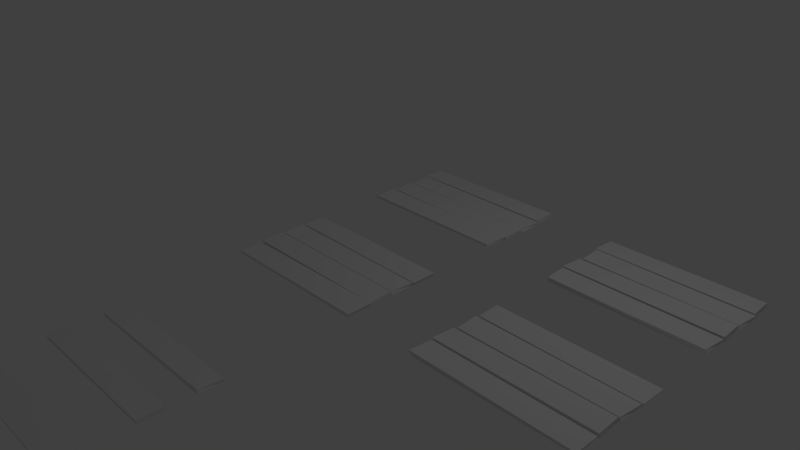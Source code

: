 # Source: plank.blend  (saved by Blender 2.79.0; exported with 4.5.12 LTS)
import bpy
from mathutils import Matrix  # noqa: F401  (used for matrix-valued properties, if any)

bpy.ops.wm.read_factory_settings(use_empty=True)
scene = bpy.context.scene
scene.name = 'Scene'

# ---- collections
col_collection_1 = bpy.data.collections.new('Collection 1'); scene.collection.children.link(col_collection_1)

# ---- world
world_world = bpy.data.worlds.new('World'); scene.world = world_world
world_world.color = (0.05088, 0.05088, 0.05088)
world_world.use_sun_shadow = False
world_world.sun_shadow_jitter_overblur = 0.0
world_world.cycles.sampling_method = 'MANUAL'

# ---- cameras
cam_camera = bpy.data.cameras.new('Camera')
cam_camera.clip_end = 100.0
cam_camera.lens = 35.0
cam_camera.sensor_width = 32.0
cam_camera.sensor_height = 18.0
cam_camera.ortho_scale = 7.314
cam_camera.dof.focus_distance = 0.0
cam_camera.dof.aperture_fstop = 128.0

# ---- lights
light_lamp = bpy.data.lights.new('Lamp', 'POINT')
light_lamp.transmission_factor = 0.0
light_lamp.cutoff_distance = 30.0
light_lamp.energy = 100.0
light_lamp.shadow_buffer_clip_start = 1.001
light_lamp.shadow_soft_size = 0.1
light_lamp.shadow_maximum_resolution = 0.006
light_lamp.use_absolute_resolution = True

# ---- meshes
me_cube_022 = bpy.data.meshes.new('Cube.022')
me_cube_022.from_pydata([(-0.9776, -1.0, -1.0), (-0.9776, -1.0, 1.0), (-1.014, 1.027, -0.8945), (-1.0, 1.0, 1.0), (1.0, -1.0, -1.0), (0.9774, -0.9199, 0.5009), (1.0, 1.0, -1.0), (1.009, 1.026, 0.5054)], [], [(0, 1, 3, 2), (2, 3, 7, 6), (6, 7, 5, 4), (4, 5, 1, 0), (2, 6, 4, 0), (7, 3, 1, 5)])
me_cube_022.use_remesh_preserve_volume = False
me_cube_022.use_remesh_preserve_attributes = False
me_cube_022.use_mirror_vertex_groups = False
me_cube_022.update()
me_cube_021 = bpy.data.meshes.new('Cube.021')
me_cube_021.from_pydata([(-0.9776, -1.0, -1.0), (-0.9776, -1.0, 1.0), (-1.0, 1.0, -1.0), (-1.0, 1.0, 1.0), (1.0, -1.0, -1.0), (1.0, -1.0, 0.5009), (1.0, 1.0, -1.0), (1.0, 1.0, 1.0)], [], [(0, 1, 3, 2), (2, 3, 7, 6), (6, 7, 5, 4), (4, 5, 1, 0), (2, 6, 4, 0), (7, 3, 1, 5)])
me_cube_021.use_remesh_preserve_volume = False
me_cube_021.use_remesh_preserve_attributes = False
me_cube_021.use_mirror_vertex_groups = False
me_cube_021.update()
me_cube_020 = bpy.data.meshes.new('Cube.020')
me_cube_020.from_pydata([(-0.9776, -1.0, -1.0), (-0.9874, -0.9947, 0.0924), (-1.0, 1.0, -1.0), (-0.9916, 1.0, 0.152), (1.0, -1.0, -1.0), (1.021, -1.0, 0.5009), (1.0, 1.0, -1.0), (1.031, 1.0, 1.0)], [], [(0, 1, 3, 2), (2, 3, 7, 6), (6, 7, 5, 4), (4, 5, 1, 0), (2, 6, 4, 0), (7, 3, 1, 5)])
me_cube_020.use_remesh_preserve_volume = False
me_cube_020.use_remesh_preserve_attributes = False
me_cube_020.use_mirror_vertex_groups = False
me_cube_020.update()
me_cube_019 = bpy.data.meshes.new('Cube.019')
me_cube_019.from_pydata([(-0.9776, -1.0, -1.0), (-0.9776, -0.9445, 1.0), (-1.0, 1.0, -1.0), (-0.9916, 1.0, 1.0), (1.0, -1.0, -1.0), (1.021, -1.0, 0.5009), (1.0, 1.0, -1.0), (1.031, 1.0, 1.0)], [], [(0, 1, 3, 2), (2, 3, 7, 6), (6, 7, 5, 4), (4, 5, 1, 0), (2, 6, 4, 0), (7, 3, 1, 5)])
me_cube_019.use_remesh_preserve_volume = False
me_cube_019.use_remesh_preserve_attributes = False
me_cube_019.use_mirror_vertex_groups = False
me_cube_019.update()
me_cube_018 = bpy.data.meshes.new('Cube.018')
me_cube_018.from_pydata([(-0.9776, -1.0, -1.0), (-0.9776, -1.0, 1.0), (-1.014, 1.027, -0.8945), (-1.0, 1.0, 1.0), (1.0, -1.0, -1.0), (0.9774, -0.9199, 0.5009), (1.0, 1.0, -1.0), (1.009, 1.026, 0.5054)], [], [(0, 1, 3, 2), (2, 3, 7, 6), (6, 7, 5, 4), (4, 5, 1, 0), (2, 6, 4, 0), (7, 3, 1, 5)])
me_cube_018.use_remesh_preserve_volume = False
me_cube_018.use_remesh_preserve_attributes = False
me_cube_018.use_mirror_vertex_groups = False
me_cube_018.update()
me_cube_017 = bpy.data.meshes.new('Cube.017')
me_cube_017.from_pydata([(-0.9776, -1.0, -1.0), (-0.9776, -0.9445, 1.0), (-1.0, 1.0, -1.0), (-0.9916, 1.0, 1.0), (1.0, -1.0, -1.0), (1.021, -1.0, 0.5009), (1.0, 1.0, -1.0), (1.031, 1.0, 1.0)], [], [(0, 1, 3, 2), (2, 3, 7, 6), (6, 7, 5, 4), (4, 5, 1, 0), (2, 6, 4, 0), (7, 3, 1, 5)])
me_cube_017.use_remesh_preserve_volume = False
me_cube_017.use_remesh_preserve_attributes = False
me_cube_017.use_mirror_vertex_groups = False
me_cube_017.update()
me_cube_015 = bpy.data.meshes.new('Cube.015')
me_cube_015.from_pydata([(-0.9776, -1.0, -1.0), (-0.9776, -1.0, 1.0), (-1.014, 1.027, -0.8945), (-1.0, 1.0, 1.0), (1.0, -1.0, -1.0), (0.9774, -0.9199, 0.5009), (1.0, 1.0, -1.0), (1.009, 1.026, 0.5054)], [], [(0, 1, 3, 2), (2, 3, 7, 6), (6, 7, 5, 4), (4, 5, 1, 0), (2, 6, 4, 0), (7, 3, 1, 5)])
me_cube_015.use_remesh_preserve_volume = False
me_cube_015.use_remesh_preserve_attributes = False
me_cube_015.use_mirror_vertex_groups = False
me_cube_015.update()
me_cube_014 = bpy.data.meshes.new('Cube.014')
me_cube_014.from_pydata([(-0.9776, -1.0, -1.0), (-0.9776, -0.9445, 1.0), (-1.0, 1.0, -1.0), (-0.9916, 1.0, 1.0), (1.0, -1.0, -1.0), (1.021, -1.0, 0.5009), (1.0, 1.0, -1.0), (1.031, 1.0, 1.0)], [], [(0, 1, 3, 2), (2, 3, 7, 6), (6, 7, 5, 4), (4, 5, 1, 0), (2, 6, 4, 0), (7, 3, 1, 5)])
me_cube_014.use_remesh_preserve_volume = False
me_cube_014.use_remesh_preserve_attributes = False
me_cube_014.use_mirror_vertex_groups = False
me_cube_014.update()
me_cube_013 = bpy.data.meshes.new('Cube.013')
me_cube_013.from_pydata([(-0.9776, -1.0, -1.0), (-0.9776, -0.9445, 1.0), (-1.0, 1.0, -1.0), (-0.9916, 1.0, 1.0), (1.0, -1.0, -1.0), (1.021, -1.0, 0.5009), (1.0, 1.0, -1.0), (1.031, 1.0, 1.0)], [], [(0, 1, 3, 2), (2, 3, 7, 6), (6, 7, 5, 4), (4, 5, 1, 0), (2, 6, 4, 0), (7, 3, 1, 5)])
me_cube_013.use_remesh_preserve_volume = False
me_cube_013.use_remesh_preserve_attributes = False
me_cube_013.use_mirror_vertex_groups = False
me_cube_013.update()
me_cube_012 = bpy.data.meshes.new('Cube.012')
me_cube_012.from_pydata([(-0.9776, -1.0, -1.0), (-0.9776, -1.0, 1.0), (-1.014, 1.027, -0.8945), (-1.0, 1.0, 1.0), (1.0, -1.0, -1.0), (0.9774, -0.9199, 0.5009), (1.0, 1.0, -1.0), (1.009, 1.026, 0.5054)], [], [(0, 1, 3, 2), (2, 3, 7, 6), (6, 7, 5, 4), (4, 5, 1, 0), (2, 6, 4, 0), (7, 3, 1, 5)])
me_cube_012.use_remesh_preserve_volume = False
me_cube_012.use_remesh_preserve_attributes = False
me_cube_012.use_mirror_vertex_groups = False
me_cube_012.update()
me_cube_010 = bpy.data.meshes.new('Cube.010')
me_cube_010.from_pydata([(-0.9776, -1.0, -1.0), (-0.9874, -0.9947, 0.0924), (-1.0, 1.0, -1.0), (-0.9916, 1.0, 0.152), (1.0, -1.0, -1.0), (1.021, -1.0, 0.5009), (1.0, 1.0, -1.0), (1.031, 1.0, 1.0)], [], [(0, 1, 3, 2), (2, 3, 7, 6), (6, 7, 5, 4), (4, 5, 1, 0), (2, 6, 4, 0), (7, 3, 1, 5)])
me_cube_010.use_remesh_preserve_volume = False
me_cube_010.use_remesh_preserve_attributes = False
me_cube_010.use_mirror_vertex_groups = False
me_cube_010.update()
me_cube_009 = bpy.data.meshes.new('Cube.009')
me_cube_009.from_pydata([(-0.9776, -1.0, -1.0), (-0.9776, -0.9445, 1.0), (-1.0, 1.0, -1.0), (-0.9916, 1.0, 1.0), (1.0, -1.0, -1.0), (1.021, -1.0, 0.5009), (1.0, 1.0, -1.0), (1.031, 1.0, 1.0)], [], [(0, 1, 3, 2), (2, 3, 7, 6), (6, 7, 5, 4), (4, 5, 1, 0), (2, 6, 4, 0), (7, 3, 1, 5)])
me_cube_009.use_remesh_preserve_volume = False
me_cube_009.use_remesh_preserve_attributes = False
me_cube_009.use_mirror_vertex_groups = False
me_cube_009.update()
me_cube_008 = bpy.data.meshes.new('Cube.008')
me_cube_008.from_pydata([(-0.9776, -1.0, -1.0), (-0.9776, -0.9445, 1.0), (-1.0, 1.0, -1.0), (-0.9916, 1.0, 1.0), (1.0, -1.0, -1.0), (1.021, -1.0, 0.5009), (1.0, 1.0, -1.0), (1.031, 1.0, 1.0)], [], [(0, 1, 3, 2), (2, 3, 7, 6), (6, 7, 5, 4), (4, 5, 1, 0), (2, 6, 4, 0), (7, 3, 1, 5)])
me_cube_008.use_remesh_preserve_volume = False
me_cube_008.use_remesh_preserve_attributes = False
me_cube_008.use_mirror_vertex_groups = False
me_cube_008.update()
me_cube_007 = bpy.data.meshes.new('Cube.007')
me_cube_007.from_pydata([(-0.9776, -1.0, -1.0), (-0.9874, -0.9947, 0.0924), (-1.0, 1.0, -1.0), (-0.9916, 1.0, 0.152), (1.0, -1.0, -1.0), (1.021, -1.0, 0.5009), (1.0, 1.0, -1.0), (1.031, 1.0, 1.0)], [], [(0, 1, 3, 2), (2, 3, 7, 6), (6, 7, 5, 4), (4, 5, 1, 0), (2, 6, 4, 0), (7, 3, 1, 5)])
me_cube_007.use_remesh_preserve_volume = False
me_cube_007.use_remesh_preserve_attributes = False
me_cube_007.use_mirror_vertex_groups = False
me_cube_007.update()
me_cube_006 = bpy.data.meshes.new('Cube.006')
me_cube_006.from_pydata([(-0.9776, -1.0, -1.0), (-0.9776, -1.0, 1.0), (-1.0, 1.0, -1.0), (-1.0, 1.0, 1.0), (1.0, -1.0, -1.0), (1.0, -1.0, 0.5009), (1.0, 1.0, -1.0), (1.0, 1.0, 1.0)], [], [(0, 1, 3, 2), (2, 3, 7, 6), (6, 7, 5, 4), (4, 5, 1, 0), (2, 6, 4, 0), (7, 3, 1, 5)])
me_cube_006.use_remesh_preserve_volume = False
me_cube_006.use_remesh_preserve_attributes = False
me_cube_006.use_mirror_vertex_groups = False
me_cube_006.update()
me_cube_005 = bpy.data.meshes.new('Cube.005')
me_cube_005.from_pydata([(-0.9776, -1.0, -1.0), (-0.9776, -1.0, 1.0), (-1.014, 1.027, -0.8945), (-1.0, 1.0, 1.0), (1.0, -1.0, -1.0), (0.9774, -0.9199, 0.5009), (1.0, 1.0, -1.0), (1.009, 1.026, 0.5054)], [], [(0, 1, 3, 2), (2, 3, 7, 6), (6, 7, 5, 4), (4, 5, 1, 0), (2, 6, 4, 0), (7, 3, 1, 5)])
me_cube_005.use_remesh_preserve_volume = False
me_cube_005.use_remesh_preserve_attributes = False
me_cube_005.use_mirror_vertex_groups = False
me_cube_005.update()
me_cube_004 = bpy.data.meshes.new('Cube.004')
me_cube_004.from_pydata([(-0.9776, -1.0, -1.0), (-0.9874, -0.9947, 0.0924), (-1.0, 1.0, -1.0), (-0.9916, 1.0, 0.152), (1.0, -1.0, -1.0), (1.021, -1.0, 0.5009), (1.0, 1.0, -1.0), (1.031, 1.0, 1.0)], [], [(0, 1, 3, 2), (2, 3, 7, 6), (6, 7, 5, 4), (4, 5, 1, 0), (2, 6, 4, 0), (7, 3, 1, 5)])
me_cube_004.use_remesh_preserve_volume = False
me_cube_004.use_remesh_preserve_attributes = False
me_cube_004.use_mirror_vertex_groups = False
me_cube_004.update()
me_cube_003 = bpy.data.meshes.new('Cube.003')
me_cube_003.from_pydata([(-0.9776, -1.0, -1.0), (-0.9776, -0.9445, 1.0), (-1.0, 1.0, -1.0), (-0.9916, 1.0, 1.0), (1.0, -1.0, -1.0), (1.021, -1.0, 0.5009), (1.0, 1.0, -1.0), (1.031, 1.0, 1.0)], [], [(0, 1, 3, 2), (2, 3, 7, 6), (6, 7, 5, 4), (4, 5, 1, 0), (2, 6, 4, 0), (7, 3, 1, 5)])
me_cube_003.use_remesh_preserve_volume = False
me_cube_003.use_remesh_preserve_attributes = False
me_cube_003.use_mirror_vertex_groups = False
me_cube_003.update()
me_cube_002 = bpy.data.meshes.new('Cube.002')
me_cube_002.from_pydata([(-0.9776, -1.0, -1.0), (-0.9776, -1.0, 1.0), (-1.014, 1.027, -0.8945), (-1.0, 1.0, 1.0), (1.0, -1.0, -1.0), (0.9774, -0.9199, 0.5009), (1.0, 1.0, -1.0), (1.009, 1.026, 0.5054)], [], [(0, 1, 3, 2), (2, 3, 7, 6), (6, 7, 5, 4), (4, 5, 1, 0), (2, 6, 4, 0), (7, 3, 1, 5)])
me_cube_002.use_remesh_preserve_volume = False
me_cube_002.use_remesh_preserve_attributes = False
me_cube_002.use_mirror_vertex_groups = False
me_cube_002.update()
me_cube_001 = bpy.data.meshes.new('Cube.001')
me_cube_001.from_pydata([(-0.9776, -1.0, -1.0), (-0.9776, -1.0, 1.0), (-1.0, 1.0, -1.0), (-1.0, 1.0, 1.0), (1.0, -1.0, -1.0), (1.0, -1.0, 0.5009), (1.0, 1.0, -1.0), (1.0, 1.0, 1.0)], [], [(0, 1, 3, 2), (2, 3, 7, 6), (6, 7, 5, 4), (4, 5, 1, 0), (2, 6, 4, 0), (7, 3, 1, 5)])
me_cube_001.use_remesh_preserve_volume = False
me_cube_001.use_remesh_preserve_attributes = False
me_cube_001.use_mirror_vertex_groups = False
me_cube_001.update()

# ---- objects
ob_cube_019 = bpy.data.objects.new('Cube.019', me_cube_022)
ob_cube_018 = bpy.data.objects.new('Cube.018', me_cube_021)
ob_cube_017 = bpy.data.objects.new('Cube.017', me_cube_020)
ob_cube_016 = bpy.data.objects.new('Cube.016', me_cube_019)
ob_cube_014 = bpy.data.objects.new('Cube.014', me_cube_018)
ob_cube_015 = bpy.data.objects.new('Cube.015', me_cube_017)
ob_cube_013 = bpy.data.objects.new('Cube.013', me_cube_015)
ob_cube_012 = bpy.data.objects.new('Cube.012', me_cube_014)
ob_cube_010 = bpy.data.objects.new('Cube.010', me_cube_013)
ob_cube_011 = bpy.data.objects.new('Cube.011', me_cube_012)
ob_cube_009 = bpy.data.objects.new('Cube.009', me_cube_010)
ob_cube_008 = bpy.data.objects.new('Cube.008', me_cube_009)
ob_cube_007 = bpy.data.objects.new('Cube.007', me_cube_008)
ob_cube_006 = bpy.data.objects.new('Cube.006', me_cube_007)
ob_cube_005 = bpy.data.objects.new('Cube.005', me_cube_006)
ob_cube_004 = bpy.data.objects.new('Cube.004', me_cube_005)
ob_cube_003 = bpy.data.objects.new('Cube.003', me_cube_004)
ob_cube_002 = bpy.data.objects.new('Cube.002', me_cube_003)
ob_cube_001 = bpy.data.objects.new('Cube.001', me_cube_002)
ob_cube = bpy.data.objects.new('Cube', me_cube_001)
ob_lamp = bpy.data.objects.new('Lamp', light_lamp)
ob_camera = bpy.data.objects.new('Camera', cam_camera)

# ---- transforms, parenting, visibility, modifiers, constraints
ob_cube_019.location = (0.0, 2.904, 0.0)
ob_cube_019.scale = (1.3, 0.2004, 0.03516)
ob_cube_019.lineart.crease_threshold = 0.0
ob_cube_018.location = (0.0, 2.49, 0.0)
ob_cube_018.scale = (1.3, 0.2004, 0.03516)
ob_cube_018.lineart.crease_threshold = 0.0
ob_cube_017.location = (0.0, 2.072, 0.0)
ob_cube_017.rotation_euler = (-3.142, -2.849e-14, 3.142)
ob_cube_017.scale = (1.3, 0.2004, 0.03516)
ob_cube_017.lineart.crease_threshold = 0.0
ob_cube_016.location = (0.0, 3.323, 0.0)
ob_cube_016.rotation_euler = (0.0, -0.0, 3.142)
ob_cube_016.scale = (1.3, 0.2004, 0.03516)
ob_cube_016.lineart.crease_threshold = 0.0
ob_cube_014.location = (3.842, 1.962, -0.00653)
ob_cube_014.scale = (1.3, 0.2004, 0.03516)
ob_cube_014.lineart.crease_threshold = 0.0
ob_cube_015.location = (3.864, 3.215, 0.0)
ob_cube_015.rotation_euler = (0.0, -0.0, 3.142)
ob_cube_015.scale = (1.3, 0.2004, 0.03516)
ob_cube_015.lineart.crease_threshold = 0.0
ob_cube_013.location = (3.864, 2.796, 0.0)
ob_cube_013.scale = (1.3, 0.2004, 0.03516)
ob_cube_013.lineart.crease_threshold = 0.0
ob_cube_012.location = (3.864, 2.386, 0.0)
ob_cube_012.rotation_euler = (0.0, -0.0, 3.142)
ob_cube_012.scale = (1.3, 0.2004, 0.03516)
ob_cube_012.lineart.crease_threshold = 0.0
ob_cube_010.location = (3.864, -0.4104, 0.0)
ob_cube_010.rotation_euler = (0.0, -0.0, 3.142)
ob_cube_010.scale = (1.3, 0.2004, 0.03516)
ob_cube_010.lineart.crease_threshold = 0.0
ob_cube_011.location = (3.864, 0.0, 0.0)
ob_cube_011.scale = (1.3, 0.2004, 0.03516)
ob_cube_011.lineart.crease_threshold = 0.0
ob_cube_009.location = (3.864, -0.8318, 0.0)
ob_cube_009.rotation_euler = (0.0, -0.0, 3.142)
ob_cube_009.scale = (1.3, 0.2004, 0.03516)
ob_cube_009.lineart.crease_threshold = 0.0
ob_cube_008.location = (3.864, 0.4193, 0.0)
ob_cube_008.scale = (1.3, 0.2004, 0.03516)
ob_cube_008.lineart.crease_threshold = 0.0
ob_cube_007.location = (0.0, 0.4193, 0.0)
ob_cube_007.scale = (1.3, 0.2004, 0.03516)
ob_cube_007.lineart.crease_threshold = 0.0
ob_cube_006.location = (0.0, -0.8318, 0.0)
ob_cube_006.scale = (1.3, 0.2004, 0.03516)
ob_cube_006.lineart.crease_threshold = 0.0
ob_cube_005.location = (0.0, -0.4133, 0.0)
ob_cube_005.scale = (1.3, 0.2004, 0.03516)
ob_cube_005.lineart.crease_threshold = 0.0
ob_cube_004.location = (0.0, 0.0, 0.0)
ob_cube_004.scale = (1.3, 0.2004, 0.03516)
ob_cube_004.lineart.crease_threshold = 0.0
ob_cube_003.location = (-0.4953, -4.986, -0.482)
ob_cube_003.scale = (1.3, 0.2004, 0.03516)
ob_cube_003.lineart.crease_threshold = 0.0
ob_cube_002.location = (-0.4953, -6.05, -0.482)
ob_cube_002.scale = (1.3, 0.2004, 0.03516)
ob_cube_002.lineart.crease_threshold = 0.0
ob_cube_001.location = (-0.4953, -2.954, -0.482)
ob_cube_001.scale = (1.3, 0.2004, 0.03516)
ob_cube_001.lineart.crease_threshold = 0.0
ob_cube.location = (-0.4953, -3.82, -0.482)
ob_cube.scale = (1.3, 0.2004, 0.03516)
ob_cube.lineart.crease_threshold = 0.0
ob_lamp.location = (4.804, 2.255, 7.193)
ob_lamp.rotation_euler = (0.6503, 0.05522, 1.866)
ob_lamp.scale = (1.3, 1.3, 1.3)
ob_lamp.lock_rotations_4d = False
ob_lamp.empty_display_type = 'ARROWS'
ob_lamp.color = (0.0, 0.0, 0.0, 0.0)
ob_lamp.lineart.crease_threshold = 0.0
ob_camera.location = (9.23, -7.512, 6.465)
ob_camera.rotation_euler = (1.109, 0.0, 0.8149)
ob_camera.scale = (1.3, 1.3, 1.3)
ob_camera.lock_rotations_4d = False
ob_camera.empty_display_type = 'ARROWS'
ob_camera.color = (0.0, 0.0, 0.0, 0.0)
ob_camera.display_type = 'WIRE'
ob_camera.lineart.crease_threshold = 0.0

# ---- collection membership
col_collection_1.objects.link(ob_cube_019)
col_collection_1.objects.link(ob_cube_018)
col_collection_1.objects.link(ob_cube_017)
col_collection_1.objects.link(ob_cube_016)
col_collection_1.objects.link(ob_cube_014)
col_collection_1.objects.link(ob_cube_015)
col_collection_1.objects.link(ob_cube_013)
col_collection_1.objects.link(ob_cube_012)
col_collection_1.objects.link(ob_cube_010)
col_collection_1.objects.link(ob_cube_011)
col_collection_1.objects.link(ob_cube_009)
col_collection_1.objects.link(ob_cube_008)
col_collection_1.objects.link(ob_cube_007)
col_collection_1.objects.link(ob_cube_006)
col_collection_1.objects.link(ob_cube_005)
col_collection_1.objects.link(ob_cube_004)
col_collection_1.objects.link(ob_cube_003)
col_collection_1.objects.link(ob_cube_002)
col_collection_1.objects.link(ob_cube_001)
col_collection_1.objects.link(ob_cube)
col_collection_1.objects.link(ob_lamp)
col_collection_1.objects.link(ob_camera)

# ---- scene / render settings (as saved in the file)
scene.camera = ob_camera
scene.frame_start = 1; scene.frame_end = 250; scene.frame_set(1)
scene.render.engine = 'BLENDER_EEVEE_NEXT'
scene.render.resolution_percentage = 50
scene.render.dither_intensity = 0.0
scene.cycles.use_denoising = False
scene.cycles.samples = 128
scene.cycles.sampling_pattern = 'TABULATED_SOBOL'
scene.cycles.use_adaptive_sampling = False
scene.cycles.use_light_tree = False
scene.cycles.blur_glossy = 0.0
scene.cycles.sample_clamp_indirect = 0.0
scene.view_settings.view_transform = 'Standard'
bpy.context.view_layer.update()
